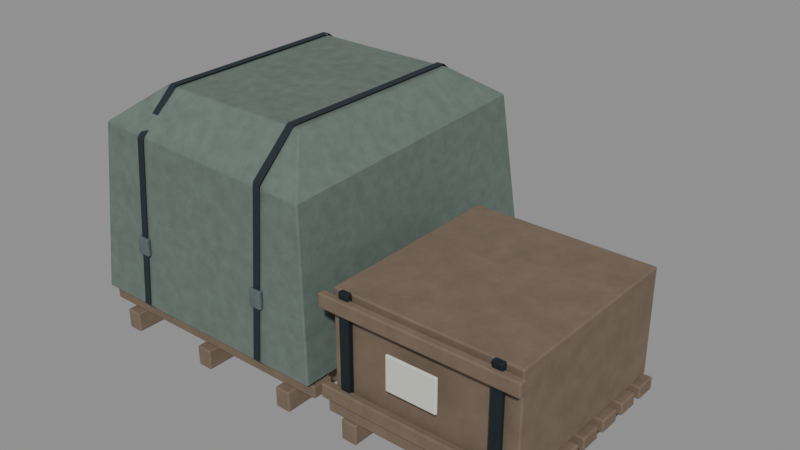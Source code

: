 # Source: B07_CARGO_SET.blend  (saved by Blender 4.3.34; exported with 4.5.12 LTS)
import bpy
from mathutils import Matrix  # noqa: F401  (used for matrix-valued properties, if any)

bpy.ops.wm.read_factory_settings(use_empty=True)
scene = bpy.context.scene
scene.name = 'B07_CARGO_SET'

# ---- collections
col_b07_cargo_set_asset = bpy.data.collections.new('B07_CARGO_SET asset'); scene.collection.children.link(col_b07_cargo_set_asset)

# ---- materials (node trees are filled in below, after node groups)
mat_b07_concrete = bpy.data.materials.new('B07 concrete')
mat_b07_concrete.diffuse_color = (0.3813, 0.402, 0.3916, 1.0)
mat_b07_steel = bpy.data.materials.new('B07 steel')
mat_b07_steel.diffuse_color = (0.02956, 0.04374, 0.05127, 1.0)
mat_b07_zinc = bpy.data.materials.new('B07 zinc')
mat_b07_zinc.diffuse_color = (0.2086, 0.2623, 0.2789, 1.0)
mat_b07_red = bpy.data.materials.new('B07 red')
mat_b07_red.diffuse_color = (0.1812, 0.04374, 0.0319, 1.0)
mat_b07_yellow = bpy.data.materials.new('B07 yellow')
mat_b07_yellow.diffuse_color = (0.5972, 0.3864, 0.05781, 1.0)
mat_b07_wood = bpy.data.materials.new('B07 wood')
mat_b07_wood.diffuse_color = (0.1878, 0.1384, 0.09531, 1.0)
mat_b07_tarp = bpy.data.materials.new('B07 tarp')
mat_b07_tarp.diffuse_color = (0.1329, 0.1746, 0.1529, 1.0)
mat_b07_dark = bpy.data.materials.new('B07 dark')
mat_b07_dark.diffuse_color = (0.009721, 0.02029, 0.02624, 1.0)
mat_b07_ceramic = bpy.data.materials.new('B07 ceramic')
mat_b07_ceramic.diffuse_color = (0.5457, 0.5583, 0.4969, 1.0)
mat_b07_white = bpy.data.materials.new('B07 white')
mat_b07_white.diffuse_color = (0.6867, 0.6939, 0.6172, 1.0)
mat_b07_asphalt = bpy.data.materials.new('B07 asphalt')
mat_b07_asphalt.diffuse_color = (0.05448, 0.07036, 0.08022, 1.0)

# ---- material node trees
mat_b07_concrete.use_nodes = True; mat_b07_concrete.node_tree.nodes.clear()
_N = mat_b07_concrete.node_tree.nodes; _L = mat_b07_concrete.node_tree.links
n0 = _N.new('ShaderNodeBsdfPrincipled'); n0.name = 'Principled BSDF'; n0.location = (10, 300)
n0.inputs[1].default_value = 0.05
n0.inputs[2].default_value = 0.83
n1 = _N.new('ShaderNodeOutputMaterial'); n1.name = 'Material Output'; n1.location = (300, 300)
n2 = _N.new('ShaderNodeTexNoise'); n2.name = 'Noise Texture'; n2.location = (0, 0)
n2.inputs[2].default_value = 2.3
n2.inputs[3].default_value = 3.2
n2.inputs[4].default_value = 0.65
n3 = _N.new('ShaderNodeTexCoord'); n3.name = 'Texture Coordinate'; n3.location = (0, 0)
n4 = _N.new('ShaderNodeValToRGB'); n4.name = 'Color Ramp'; n4.location = (0, 0)
while len(n4.color_ramp.elements) > 1: n4.color_ramp.elements.remove(n4.color_ramp.elements[-1])
n4.color_ramp.elements[0].position = 0.2; n4.color_ramp.elements[0].color = (0.2974, 0.3135, 0.3054, 1.0)
_e = n4.color_ramp.elements.new(0.8); _e.color = (0.4195, 0.4422, 0.4307, 1.0)
n5 = _N.new('ShaderNodeTexNoise'); n5.name = 'Noise Texture.001'; n5.location = (0, 0)
n5.inputs[2].default_value = 110.0
n6 = _N.new('ShaderNodeBump'); n6.name = 'Bump'; n6.location = (0, 0)
n6.inputs[0].default_value = 0.22
n6.inputs[1].default_value = 0.018
n6.inputs[2].default_value = 1.0
_L.new(n0.outputs[0], n1.inputs[0])
_L.new(n3.outputs[3], n2.inputs[0])
_L.new(n2.outputs[0], n4.inputs[0])
_L.new(n4.outputs[0], n0.inputs[0])
_L.new(n3.outputs[3], n5.inputs[0])
_L.new(n5.outputs[0], n6.inputs[3])
_L.new(n6.outputs[0], n0.inputs[5])
n1.is_active_output = True
mat_b07_steel.use_nodes = True; mat_b07_steel.node_tree.nodes.clear()
_N = mat_b07_steel.node_tree.nodes; _L = mat_b07_steel.node_tree.links
n0 = _N.new('ShaderNodeBsdfPrincipled'); n0.name = 'Principled BSDF'; n0.location = (10, 300)
n0.inputs[1].default_value = 0.7
n0.inputs[2].default_value = 0.48
n1 = _N.new('ShaderNodeOutputMaterial'); n1.name = 'Material Output'; n1.location = (300, 300)
n2 = _N.new('ShaderNodeTexNoise'); n2.name = 'Noise Texture'; n2.location = (0, 0)
n2.inputs[2].default_value = 3.0
n2.inputs[3].default_value = 3.2
n2.inputs[4].default_value = 0.65
n3 = _N.new('ShaderNodeTexCoord'); n3.name = 'Texture Coordinate'; n3.location = (0, 0)
n4 = _N.new('ShaderNodeValToRGB'); n4.name = 'Color Ramp'; n4.location = (0, 0)
while len(n4.color_ramp.elements) > 1: n4.color_ramp.elements.remove(n4.color_ramp.elements[-1])
n4.color_ramp.elements[0].position = 0.2; n4.color_ramp.elements[0].color = (0.02305, 0.03411, 0.03999, 1.0)
_e = n4.color_ramp.elements.new(0.8); _e.color = (0.03251, 0.04811, 0.0564, 1.0)
n5 = _N.new('ShaderNodeTexNoise'); n5.name = 'Noise Texture.001'; n5.location = (0, 0)
n5.inputs[2].default_value = 110.0
n6 = _N.new('ShaderNodeBump'); n6.name = 'Bump'; n6.location = (0, 0)
n6.inputs[0].default_value = 0.22
n6.inputs[1].default_value = 0.006
n6.inputs[2].default_value = 1.0
_L.new(n0.outputs[0], n1.inputs[0])
_L.new(n3.outputs[3], n2.inputs[0])
_L.new(n2.outputs[0], n4.inputs[0])
_L.new(n4.outputs[0], n0.inputs[0])
_L.new(n3.outputs[3], n5.inputs[0])
_L.new(n5.outputs[0], n6.inputs[3])
_L.new(n6.outputs[0], n0.inputs[5])
n1.is_active_output = True
mat_b07_zinc.use_nodes = True; mat_b07_zinc.node_tree.nodes.clear()
_N = mat_b07_zinc.node_tree.nodes; _L = mat_b07_zinc.node_tree.links
n0 = _N.new('ShaderNodeBsdfPrincipled'); n0.name = 'Principled BSDF'; n0.location = (10, 300)
n0.inputs[1].default_value = 0.7
n0.inputs[2].default_value = 0.39
n1 = _N.new('ShaderNodeOutputMaterial'); n1.name = 'Material Output'; n1.location = (300, 300)
n2 = _N.new('ShaderNodeTexNoise'); n2.name = 'Noise Texture'; n2.location = (0, 0)
n2.inputs[2].default_value = 8.0
n2.inputs[3].default_value = 3.2
n2.inputs[4].default_value = 0.65
n3 = _N.new('ShaderNodeTexCoord'); n3.name = 'Texture Coordinate'; n3.location = (0, 0)
n4 = _N.new('ShaderNodeValToRGB'); n4.name = 'Color Ramp'; n4.location = (0, 0)
while len(n4.color_ramp.elements) > 1: n4.color_ramp.elements.remove(n4.color_ramp.elements[-1])
n4.color_ramp.elements[0].position = 0.2; n4.color_ramp.elements[0].color = (0.1627, 0.2046, 0.2175, 1.0)
_e = n4.color_ramp.elements.new(0.8); _e.color = (0.2295, 0.2885, 0.3068, 1.0)
n5 = _N.new('ShaderNodeTexNoise'); n5.name = 'Noise Texture.001'; n5.location = (0, 0)
n5.inputs[2].default_value = 110.0
n6 = _N.new('ShaderNodeBump'); n6.name = 'Bump'; n6.location = (0, 0)
n6.inputs[0].default_value = 0.22
n6.inputs[1].default_value = 0.006
n6.inputs[2].default_value = 1.0
_L.new(n0.outputs[0], n1.inputs[0])
_L.new(n3.outputs[3], n2.inputs[0])
_L.new(n2.outputs[0], n4.inputs[0])
_L.new(n4.outputs[0], n0.inputs[0])
_L.new(n3.outputs[3], n5.inputs[0])
_L.new(n5.outputs[0], n6.inputs[3])
_L.new(n6.outputs[0], n0.inputs[5])
n1.is_active_output = True
mat_b07_red.use_nodes = True; mat_b07_red.node_tree.nodes.clear()
_N = mat_b07_red.node_tree.nodes; _L = mat_b07_red.node_tree.links
n0 = _N.new('ShaderNodeBsdfPrincipled'); n0.name = 'Principled BSDF'; n0.location = (10, 300)
n0.inputs[0].default_value = (0.1812, 0.04374, 0.0319, 1.0)
n0.inputs[1].default_value = 0.05
n0.inputs[2].default_value = 0.64
n1 = _N.new('ShaderNodeOutputMaterial'); n1.name = 'Material Output'; n1.location = (300, 300)
_L.new(n0.outputs[0], n1.inputs[0])
n1.is_active_output = True
mat_b07_yellow.use_nodes = True; mat_b07_yellow.node_tree.nodes.clear()
_N = mat_b07_yellow.node_tree.nodes; _L = mat_b07_yellow.node_tree.links
n0 = _N.new('ShaderNodeBsdfPrincipled'); n0.name = 'Principled BSDF'; n0.location = (10, 300)
n0.inputs[0].default_value = (0.5972, 0.3864, 0.05781, 1.0)
n0.inputs[1].default_value = 0.05
n0.inputs[2].default_value = 0.64
n1 = _N.new('ShaderNodeOutputMaterial'); n1.name = 'Material Output'; n1.location = (300, 300)
_L.new(n0.outputs[0], n1.inputs[0])
n1.is_active_output = True
mat_b07_wood.use_nodes = True; mat_b07_wood.node_tree.nodes.clear()
_N = mat_b07_wood.node_tree.nodes; _L = mat_b07_wood.node_tree.links
n0 = _N.new('ShaderNodeBsdfPrincipled'); n0.name = 'Principled BSDF'; n0.location = (10, 300)
n0.inputs[1].default_value = 0.05
n0.inputs[2].default_value = 0.78
n1 = _N.new('ShaderNodeOutputMaterial'); n1.name = 'Material Output'; n1.location = (300, 300)
n2 = _N.new('ShaderNodeTexNoise'); n2.name = 'Noise Texture'; n2.location = (0, 0)
n2.inputs[3].default_value = 3.2
n2.inputs[4].default_value = 0.65
n3 = _N.new('ShaderNodeTexCoord'); n3.name = 'Texture Coordinate'; n3.location = (0, 0)
n4 = _N.new('ShaderNodeValToRGB'); n4.name = 'Color Ramp'; n4.location = (0, 0)
while len(n4.color_ramp.elements) > 1: n4.color_ramp.elements.remove(n4.color_ramp.elements[-1])
n4.color_ramp.elements[0].position = 0.2; n4.color_ramp.elements[0].color = (0.1465, 0.108, 0.07434, 1.0)
_e = n4.color_ramp.elements.new(0.8); _e.color = (0.2066, 0.1523, 0.1048, 1.0)
n5 = _N.new('ShaderNodeTexNoise'); n5.name = 'Noise Texture.001'; n5.location = (0, 0)
n5.inputs[2].default_value = 110.0
n6 = _N.new('ShaderNodeBump'); n6.name = 'Bump'; n6.location = (0, 0)
n6.inputs[0].default_value = 0.22
n6.inputs[1].default_value = 0.006
n6.inputs[2].default_value = 1.0
_L.new(n0.outputs[0], n1.inputs[0])
_L.new(n3.outputs[3], n2.inputs[0])
_L.new(n2.outputs[0], n4.inputs[0])
_L.new(n4.outputs[0], n0.inputs[0])
_L.new(n3.outputs[3], n5.inputs[0])
_L.new(n5.outputs[0], n6.inputs[3])
_L.new(n6.outputs[0], n0.inputs[5])
n1.is_active_output = True
mat_b07_tarp.use_nodes = True; mat_b07_tarp.node_tree.nodes.clear()
_N = mat_b07_tarp.node_tree.nodes; _L = mat_b07_tarp.node_tree.links
n0 = _N.new('ShaderNodeBsdfPrincipled'); n0.name = 'Principled BSDF'; n0.location = (10, 300)
n0.inputs[1].default_value = 0.05
n0.inputs[2].default_value = 0.87
n1 = _N.new('ShaderNodeOutputMaterial'); n1.name = 'Material Output'; n1.location = (300, 300)
n2 = _N.new('ShaderNodeTexNoise'); n2.name = 'Noise Texture'; n2.location = (0, 0)
n2.inputs[2].default_value = 9.0
n2.inputs[3].default_value = 3.2
n2.inputs[4].default_value = 0.65
n3 = _N.new('ShaderNodeTexCoord'); n3.name = 'Texture Coordinate'; n3.location = (0, 0)
n4 = _N.new('ShaderNodeValToRGB'); n4.name = 'Color Ramp'; n4.location = (0, 0)
while len(n4.color_ramp.elements) > 1: n4.color_ramp.elements.remove(n4.color_ramp.elements[-1])
n4.color_ramp.elements[0].position = 0.2; n4.color_ramp.elements[0].color = (0.1036, 0.1362, 0.1193, 1.0)
_e = n4.color_ramp.elements.new(0.8); _e.color = (0.1462, 0.1921, 0.1682, 1.0)
n5 = _N.new('ShaderNodeTexNoise'); n5.name = 'Noise Texture.001'; n5.location = (0, 0)
n5.inputs[2].default_value = 65.0
n6 = _N.new('ShaderNodeBump'); n6.name = 'Bump'; n6.location = (0, 0)
n6.inputs[0].default_value = 0.22
n6.inputs[1].default_value = 0.006
n6.inputs[2].default_value = 1.0
_L.new(n0.outputs[0], n1.inputs[0])
_L.new(n3.outputs[3], n2.inputs[0])
_L.new(n2.outputs[0], n4.inputs[0])
_L.new(n4.outputs[0], n0.inputs[0])
_L.new(n3.outputs[3], n5.inputs[0])
_L.new(n5.outputs[0], n6.inputs[3])
_L.new(n6.outputs[0], n0.inputs[5])
n1.is_active_output = True
mat_b07_dark.use_nodes = True; mat_b07_dark.node_tree.nodes.clear()
_N = mat_b07_dark.node_tree.nodes; _L = mat_b07_dark.node_tree.links
n0 = _N.new('ShaderNodeBsdfPrincipled'); n0.name = 'Principled BSDF'; n0.location = (10, 300)
n0.inputs[0].default_value = (0.009721, 0.02029, 0.02624, 1.0)
n0.inputs[1].default_value = 0.05
n0.inputs[2].default_value = 0.64
n1 = _N.new('ShaderNodeOutputMaterial'); n1.name = 'Material Output'; n1.location = (300, 300)
_L.new(n0.outputs[0], n1.inputs[0])
n1.is_active_output = True
mat_b07_ceramic.use_nodes = True; mat_b07_ceramic.node_tree.nodes.clear()
_N = mat_b07_ceramic.node_tree.nodes; _L = mat_b07_ceramic.node_tree.links
n0 = _N.new('ShaderNodeBsdfPrincipled'); n0.name = 'Principled BSDF'; n0.location = (10, 300)
n0.inputs[0].default_value = (0.5457, 0.5583, 0.4969, 1.0)
n0.inputs[1].default_value = 0.05
n0.inputs[2].default_value = 0.64
n1 = _N.new('ShaderNodeOutputMaterial'); n1.name = 'Material Output'; n1.location = (300, 300)
_L.new(n0.outputs[0], n1.inputs[0])
n1.is_active_output = True
mat_b07_white.use_nodes = True; mat_b07_white.node_tree.nodes.clear()
_N = mat_b07_white.node_tree.nodes; _L = mat_b07_white.node_tree.links
n0 = _N.new('ShaderNodeBsdfPrincipled'); n0.name = 'Principled BSDF'; n0.location = (10, 300)
n0.inputs[0].default_value = (0.6867, 0.6939, 0.6172, 1.0)
n0.inputs[1].default_value = 0.05
n0.inputs[2].default_value = 0.64
n1 = _N.new('ShaderNodeOutputMaterial'); n1.name = 'Material Output'; n1.location = (300, 300)
_L.new(n0.outputs[0], n1.inputs[0])
n1.is_active_output = True
mat_b07_asphalt.use_nodes = True; mat_b07_asphalt.node_tree.nodes.clear()
_N = mat_b07_asphalt.node_tree.nodes; _L = mat_b07_asphalt.node_tree.links
n0 = _N.new('ShaderNodeBsdfPrincipled'); n0.name = 'Principled BSDF'; n0.location = (10, 300)
n0.inputs[1].default_value = 0.05
n0.inputs[2].default_value = 0.91
n1 = _N.new('ShaderNodeOutputMaterial'); n1.name = 'Material Output'; n1.location = (300, 300)
n2 = _N.new('ShaderNodeTexNoise'); n2.name = 'Noise Texture'; n2.location = (0, 0)
n2.inputs[3].default_value = 3.2
n2.inputs[4].default_value = 0.65
n3 = _N.new('ShaderNodeTexCoord'); n3.name = 'Texture Coordinate'; n3.location = (0, 0)
n4 = _N.new('ShaderNodeValToRGB'); n4.name = 'Color Ramp'; n4.location = (0, 0)
while len(n4.color_ramp.elements) > 1: n4.color_ramp.elements.remove(n4.color_ramp.elements[-1])
n4.color_ramp.elements[0].position = 0.2; n4.color_ramp.elements[0].color = (0.04249, 0.05488, 0.06257, 1.0)
_e = n4.color_ramp.elements.new(0.8); _e.color = (0.05993, 0.0774, 0.08824, 1.0)
n5 = _N.new('ShaderNodeTexNoise'); n5.name = 'Noise Texture.001'; n5.location = (0, 0)
n5.inputs[2].default_value = 110.0
n6 = _N.new('ShaderNodeBump'); n6.name = 'Bump'; n6.location = (0, 0)
n6.inputs[0].default_value = 0.22
n6.inputs[1].default_value = 0.018
n6.inputs[2].default_value = 1.0
_L.new(n0.outputs[0], n1.inputs[0])
_L.new(n3.outputs[3], n2.inputs[0])
_L.new(n2.outputs[0], n4.inputs[0])
_L.new(n4.outputs[0], n0.inputs[0])
_L.new(n3.outputs[3], n5.inputs[0])
_L.new(n5.outputs[0], n6.inputs[3])
_L.new(n6.outputs[0], n0.inputs[5])
n1.is_active_output = True

# ---- meshes
me_b07_cargo_set = bpy.data.meshes.new('B07_CARGO_SET')
me_b07_cargo_set.from_pydata([(-1.813, -1.375, 0.01), (-1.673, -1.375, 0.01), (-1.673, 1.375, 0.01), (-1.813, 1.375, 0.01), (-1.813, -1.375, 0.19), (-1.673, -1.375, 0.19), (-1.673, 1.375, 0.19), (-1.813, 1.375, 0.19), (-0.92, -1.375, 0.01), (-0.78, -1.375, 0.01), (-0.78, 1.375, 0.01), (-0.92, 1.375, 0.01), (-0.92, -1.375, 0.19), (-0.78, -1.375, 0.19), (-0.78, 1.375, 0.19), (-0.92, 1.375, 0.19), (-0.027, -1.375, 0.01), (0.113, -1.375, 0.01), (0.113, 1.375, 0.01), (-0.027, 1.375, 0.01), (-0.027, -1.375, 0.19), (0.113, -1.375, 0.19), (0.113, 1.375, 0.19), (-0.027, 1.375, 0.19), (-2.025, -1.305, 0.195), (0.325, -1.305, 0.195), (0.325, -1.115, 0.195), (-2.025, -1.115, 0.195), (-2.025, -1.305, 0.305), (0.325, -1.305, 0.305), (0.325, -1.115, 0.305), (-2.025, -1.115, 0.305), (-2.025, -0.9017, 0.195), (0.325, -0.9017, 0.195), (0.325, -0.7117, 0.195), (-2.025, -0.7117, 0.195), (-2.025, -0.9017, 0.305), (0.325, -0.9017, 0.305), (0.325, -0.7117, 0.305), (-2.025, -0.7117, 0.305), (-2.025, -0.4983, 0.195), (0.325, -0.4983, 0.195), (0.325, -0.3083, 0.195), (-2.025, -0.3083, 0.195), (-2.025, -0.4983, 0.305), (0.325, -0.4983, 0.305), (0.325, -0.3083, 0.305), (-2.025, -0.3083, 0.305), (-2.025, -0.095, 0.195), (0.325, -0.095, 0.195), (0.325, 0.095, 0.195), (-2.025, 0.095, 0.195), (-2.025, -0.095, 0.305), (0.325, -0.095, 0.305), (0.325, 0.095, 0.305), (-2.025, 0.095, 0.305), (-2.025, 0.3083, 0.195), (0.325, 0.3083, 0.195), (0.325, 0.4983, 0.195), (-2.025, 0.4983, 0.195), (-2.025, 0.3083, 0.305), (0.325, 0.3083, 0.305), (0.325, 0.4983, 0.305), (-2.025, 0.4983, 0.305), (-2.025, 0.7117, 0.195), (0.325, 0.7117, 0.195), (0.325, 0.9017, 0.195), (-2.025, 0.9017, 0.195), (-2.025, 0.7117, 0.305), (0.325, 0.7117, 0.305), (0.325, 0.9017, 0.305), (-2.025, 0.9017, 0.305), (-2.025, 1.115, 0.195), (0.325, 1.115, 0.195), (0.325, 1.305, 0.195), (-2.025, 1.305, 0.195), (-2.025, 1.115, 0.305), (0.325, 1.115, 0.305), (0.325, 1.305, 0.305), (-2.025, 1.305, 0.305), (-2.025, -1.375, 0.35), (0.325, -1.375, 0.35), (0.325, 1.375, 0.35), (-2.025, 1.375, 0.35), (-1.931, -1.265, 1.85), (0.184, -1.265, 1.76), (0.2075, 1.21, 1.88), (-1.884, 1.237, 1.8), (-1.579, -0.9075, 2.14), (-0.1215, -0.9075, 2.14), (-0.1215, 0.8525, 2.14), (-1.579, 0.8525, 2.14), (-1.535, -1.391, 0.36), (-1.465, -1.391, 0.36), (-1.535, -1.281, 1.82), (-1.465, -1.281, 1.82), (-1.535, -0.9075, 2.16), (-1.465, -0.9075, 2.16), (-1.535, 0.8525, 2.16), (-1.465, 0.8525, 2.16), (-1.535, 1.253, 1.84), (-1.465, 1.253, 1.84), (-1.535, 1.391, 0.36), (-1.465, 1.391, 0.36), (-1.56, -1.375, 0.82), (-1.44, -1.375, 0.82), (-1.44, -1.34, 0.82), (-1.56, -1.34, 0.82), (-1.56, -1.375, 0.98), (-1.44, -1.375, 0.98), (-1.44, -1.34, 0.98), (-1.56, -1.34, 0.98), (-0.235, -1.391, 0.36), (-0.165, -1.391, 0.36), (-0.235, -1.281, 1.82), (-0.165, -1.281, 1.82), (-0.235, -0.9075, 2.16), (-0.165, -0.9075, 2.16), (-0.235, 0.8525, 2.16), (-0.165, 0.8525, 2.16), (-0.235, 1.253, 1.84), (-0.165, 1.253, 1.84), (-0.235, 1.391, 0.36), (-0.165, 1.391, 0.36), (-0.26, -1.375, 0.82), (-0.14, -1.375, 0.82), (-0.14, -1.34, 0.82), (-0.26, -1.34, 0.82), (-0.26, -1.375, 0.98), (-0.14, -1.375, 0.98), (-0.14, -1.34, 0.98), (-0.26, -1.34, 0.98), (0.634, -1.35, 0.01), (0.774, -1.35, 0.01), (0.774, 0.45, 0.01), (0.634, 0.45, 0.01), (0.634, -1.35, 0.19), (0.774, -1.35, 0.19), (0.774, 0.45, 0.19), (0.634, 0.45, 0.19), (1.28, -1.35, 0.01), (1.42, -1.35, 0.01), (1.42, 0.45, 0.01), (1.28, 0.45, 0.01), (1.28, -1.35, 0.19), (1.42, -1.35, 0.19), (1.42, 0.45, 0.19), (1.28, 0.45, 0.19), (1.926, -1.35, 0.01), (2.066, -1.35, 0.01), (2.066, 0.45, 0.01), (1.926, 0.45, 0.01), (1.926, -1.35, 0.19), (2.066, -1.35, 0.19), (2.066, 0.45, 0.19), (1.926, 0.45, 0.19), (0.5, -1.337, 0.195), (2.2, -1.337, 0.195), (2.2, -1.147, 0.195), (0.5, -1.147, 0.195), (0.5, -1.337, 0.305), (2.2, -1.337, 0.305), (2.2, -1.147, 0.305), (0.5, -1.147, 0.305), (0.5, -1.073, 0.195), (2.2, -1.073, 0.195), (2.2, -0.883, 0.195), (0.5, -0.883, 0.195), (0.5, -1.073, 0.305), (2.2, -1.073, 0.305), (2.2, -0.883, 0.305), (0.5, -0.883, 0.305), (0.5, -0.809, 0.195), (2.2, -0.809, 0.195), (2.2, -0.619, 0.195), (0.5, -0.619, 0.195), (0.5, -0.809, 0.305), (2.2, -0.809, 0.305), (2.2, -0.619, 0.305), (0.5, -0.619, 0.305), (0.5, -0.545, 0.195), (2.2, -0.545, 0.195), (2.2, -0.355, 0.195), (0.5, -0.355, 0.195), (0.5, -0.545, 0.305), (2.2, -0.545, 0.305), (2.2, -0.355, 0.305), (0.5, -0.355, 0.305), (0.5, -0.281, 0.195), (2.2, -0.281, 0.195), (2.2, -0.091, 0.195), (0.5, -0.091, 0.195), (0.5, -0.281, 0.305), (2.2, -0.281, 0.305), (2.2, -0.091, 0.305), (0.5, -0.091, 0.305), (0.5, -0.017, 0.195), (2.2, -0.017, 0.195), (2.2, 0.173, 0.195), (0.5, 0.173, 0.195), (0.5, -0.017, 0.305), (2.2, -0.017, 0.305), (2.2, 0.173, 0.305), (0.5, 0.173, 0.305), (0.5, 0.247, 0.195), (2.2, 0.247, 0.195), (2.2, 0.437, 0.195), (0.5, 0.437, 0.195), (0.5, 0.247, 0.305), (2.2, 0.247, 0.305), (2.2, 0.437, 0.305), (0.5, 0.437, 0.305), (0.55, -1.3, 0.34), (2.15, -1.3, 0.34), (2.15, 0.4, 0.34), (0.55, 0.4, 0.34), (0.55, -1.3, 1.26), (2.15, -1.3, 1.26), (2.15, 0.4, 1.26), (0.55, 0.4, 1.26), (0.659, -1.375, 0.345), (0.749, -1.375, 0.345), (0.749, -1.325, 0.345), (0.659, -1.325, 0.345), (0.659, -1.375, 1.295), (0.749, -1.375, 1.295), (0.749, -1.325, 1.295), (0.659, -1.325, 1.295), (1.951, -1.375, 0.345), (2.041, -1.375, 0.345), (2.041, -1.325, 0.345), (1.951, -1.325, 0.345), (1.951, -1.375, 1.295), (2.041, -1.375, 1.295), (2.041, -1.325, 1.295), (1.951, -1.325, 1.295), (0.5, -1.41, 0.36), (2.2, -1.41, 0.36), (2.2, -1.34, 0.36), (0.5, -1.34, 0.36), (0.5, -1.41, 0.48), (2.2, -1.41, 0.48), (2.2, -1.34, 0.48), (0.5, -1.34, 0.48), (0.5, -1.41, 1.12), (2.2, -1.41, 1.12), (2.2, -1.34, 1.12), (0.5, -1.34, 1.12), (0.5, -1.41, 1.24), (2.2, -1.41, 1.24), (2.2, -1.34, 1.24), (0.5, -1.34, 1.24), (1.13, -1.433, 0.71), (1.57, -1.433, 0.71), (1.57, -1.408, 0.71), (1.13, -1.408, 0.71), (1.13, -1.433, 1.01), (1.57, -1.433, 1.01), (1.57, -1.408, 1.01), (1.13, -1.408, 1.01)], [], [(0, 3, 2, 1), (4, 5, 6, 7), (0, 1, 5, 4), (1, 2, 6, 5), (2, 3, 7, 6), (3, 0, 4, 7), (8, 11, 10, 9), (12, 13, 14, 15), (8, 9, 13, 12), (9, 10, 14, 13), (10, 11, 15, 14), (11, 8, 12, 15), (16, 19, 18, 17), (20, 21, 22, 23), (16, 17, 21, 20), (17, 18, 22, 21), (18, 19, 23, 22), (19, 16, 20, 23), (24, 27, 26, 25), (28, 29, 30, 31), (24, 25, 29, 28), (25, 26, 30, 29), (26, 27, 31, 30), (27, 24, 28, 31), (32, 35, 34, 33), (36, 37, 38, 39), (32, 33, 37, 36), (33, 34, 38, 37), (34, 35, 39, 38), (35, 32, 36, 39), (40, 43, 42, 41), (44, 45, 46, 47), (40, 41, 45, 44), (41, 42, 46, 45), (42, 43, 47, 46), (43, 40, 44, 47), (48, 51, 50, 49), (52, 53, 54, 55), (48, 49, 53, 52), (49, 50, 54, 53), (50, 51, 55, 54), (51, 48, 52, 55), (56, 59, 58, 57), (60, 61, 62, 63), (56, 57, 61, 60), (57, 58, 62, 61), (58, 59, 63, 62), (59, 56, 60, 63), (64, 67, 66, 65), (68, 69, 70, 71), (64, 65, 69, 68), (65, 66, 70, 69), (66, 67, 71, 70), (67, 64, 68, 71), (72, 75, 74, 73), (76, 77, 78, 79), (72, 73, 77, 76), (73, 74, 78, 77), (74, 75, 79, 78), (75, 72, 76, 79), (80, 81, 85, 84), (81, 82, 86, 85), (82, 83, 87, 86), (83, 80, 84, 87), (84, 85, 89, 88), (85, 86, 90, 89), (86, 87, 91, 90), (87, 84, 88, 91), (88, 89, 90, 91), (92, 93, 95, 94), (94, 95, 97, 96), (96, 97, 99, 98), (98, 99, 101, 100), (100, 101, 103, 102), (104, 107, 106, 105), (108, 109, 110, 111), (104, 105, 109, 108), (105, 106, 110, 109), (106, 107, 111, 110), (107, 104, 108, 111), (112, 113, 115, 114), (114, 115, 117, 116), (116, 117, 119, 118), (118, 119, 121, 120), (120, 121, 123, 122), (124, 127, 126, 125), (128, 129, 130, 131), (124, 125, 129, 128), (125, 126, 130, 129), (126, 127, 131, 130), (127, 124, 128, 131), (132, 135, 134, 133), (136, 137, 138, 139), (132, 133, 137, 136), (133, 134, 138, 137), (134, 135, 139, 138), (135, 132, 136, 139), (140, 143, 142, 141), (144, 145, 146, 147), (140, 141, 145, 144), (141, 142, 146, 145), (142, 143, 147, 146), (143, 140, 144, 147), (148, 151, 150, 149), (152, 153, 154, 155), (148, 149, 153, 152), (149, 150, 154, 153), (150, 151, 155, 154), (151, 148, 152, 155), (156, 159, 158, 157), (160, 161, 162, 163), (156, 157, 161, 160), (157, 158, 162, 161), (158, 159, 163, 162), (159, 156, 160, 163), (164, 167, 166, 165), (168, 169, 170, 171), (164, 165, 169, 168), (165, 166, 170, 169), (166, 167, 171, 170), (167, 164, 168, 171), (172, 175, 174, 173), (176, 177, 178, 179), (172, 173, 177, 176), (173, 174, 178, 177), (174, 175, 179, 178), (175, 172, 176, 179), (180, 183, 182, 181), (184, 185, 186, 187), (180, 181, 185, 184), (181, 182, 186, 185), (182, 183, 187, 186), (183, 180, 184, 187), (188, 191, 190, 189), (192, 193, 194, 195), (188, 189, 193, 192), (189, 190, 194, 193), (190, 191, 195, 194), (191, 188, 192, 195), (196, 199, 198, 197), (200, 201, 202, 203), (196, 197, 201, 200), (197, 198, 202, 201), (198, 199, 203, 202), (199, 196, 200, 203), (204, 207, 206, 205), (208, 209, 210, 211), (204, 205, 209, 208), (205, 206, 210, 209), (206, 207, 211, 210), (207, 204, 208, 211), (212, 215, 214, 213), (216, 217, 218, 219), (212, 213, 217, 216), (213, 214, 218, 217), (214, 215, 219, 218), (215, 212, 216, 219), (220, 223, 222, 221), (224, 225, 226, 227), (220, 221, 225, 224), (221, 222, 226, 225), (222, 223, 227, 226), (223, 220, 224, 227), (228, 231, 230, 229), (232, 233, 234, 235), (228, 229, 233, 232), (229, 230, 234, 233), (230, 231, 235, 234), (231, 228, 232, 235), (236, 239, 238, 237), (240, 241, 242, 243), (236, 237, 241, 240), (237, 238, 242, 241), (238, 239, 243, 242), (239, 236, 240, 243), (244, 247, 246, 245), (248, 249, 250, 251), (244, 245, 249, 248), (245, 246, 250, 249), (246, 247, 251, 250), (247, 244, 248, 251), (252, 255, 254, 253), (256, 257, 258, 259), (252, 253, 257, 256), (253, 254, 258, 257), (254, 255, 259, 258), (255, 252, 256, 259)])
me_b07_cargo_set.polygons.foreach_set('material_index', [5, 5, 5, 5, 5, 5, 5, 5, 5, 5, 5, 5, 5, 5, 5, 5, 5, 5, 5, 5, 5, 5, 5, 5, 5, 5, 5, 5, 5, 5, 5, 5, 5, 5, 5, 5, 5, 5, 5, 5, 5, 5, 5, 5, 5, 5, 5, 5, 5, 5, 5, 5, 5, 5, 5, 5, 5, 5, 5, 5, 6, 6, 6, 6, 6, 6, 6, 6, 6, 7, 7, 7, 7, 7, 2, 2, 2, 2, 2, 2, 7, 7, 7, 7, 7, 2, 2, 2, 2, 2, 2, 5, 5, 5, 5, 5, 5, 5, 5, 5, 5, 5, 5, 5, 5, 5, 5, 5, 5, 5, 5, 5, 5, 5, 5, 5, 5, 5, 5, 5, 5, 5, 5, 5, 5, 5, 5, 5, 5, 5, 5, 5, 5, 5, 5, 5, 5, 5, 5, 5, 5, 5, 5, 5, 5, 5, 5, 5, 5, 5, 5, 5, 5, 5, 5, 5, 5, 1, 1, 1, 1, 1, 1, 1, 1, 1, 1, 1, 1, 5, 5, 5, 5, 5, 5, 5, 5, 5, 5, 5, 5, 9, 9, 9, 9, 9, 9])
me_b07_cargo_set.materials.append(mat_b07_concrete)
me_b07_cargo_set.materials.append(mat_b07_steel)
me_b07_cargo_set.materials.append(mat_b07_zinc)
me_b07_cargo_set.materials.append(mat_b07_red)
me_b07_cargo_set.materials.append(mat_b07_yellow)
me_b07_cargo_set.materials.append(mat_b07_wood)
me_b07_cargo_set.materials.append(mat_b07_tarp)
me_b07_cargo_set.materials.append(mat_b07_dark)
me_b07_cargo_set.materials.append(mat_b07_ceramic)
me_b07_cargo_set.materials.append(mat_b07_white)
me_b07_cargo_set.materials.append(mat_b07_asphalt)
me_b07_cargo_set.update()

# ---- objects
ob_b07_cargo_set = bpy.data.objects.new('B07_CARGO_SET', me_b07_cargo_set)

# ---- transforms, parenting, visibility, modifiers, constraints
ob_b07_cargo_set.location = (0.0, 0.0, 0.0)
_m = ob_b07_cargo_set.modifiers.new('Manufactured edge radius', 'BEVEL')
_m.width = 0.012
_m.width_pct = 0.012
_m.segments = 2
_m.angle_limit = 0.6981
_m = ob_b07_cargo_set.modifiers.new('Weighted metal / panel normals', 'WEIGHTED_NORMAL')
_m.weight = 40
_m.keep_sharp = True

# ---- collection membership
col_b07_cargo_set_asset.objects.link(ob_b07_cargo_set)

# ---- scene / render settings (as saved in the file)
scene.frame_start = 1; scene.frame_end = 250; scene.frame_set(1)
scene.render.engine = 'BLENDER_EEVEE_NEXT'
scene.render.image_settings.exr_codec = 'NONE'
scene.render.simplify_subdivision_render = 0
scene.render.simplify_child_particles_render = 0.0
scene.eevee.use_volume_custom_range = False
scene.eevee.use_fast_gi = False
scene.eevee.use_shadows = False
scene.view_settings.white_balance_temperature = 0.0
scene.view_settings.white_balance_tint = 0.0
scene.view_settings.white_balance_whitepoint = (2.97, 0.5193, -0.0414)
bpy.context.view_layer.update()

# ---- added for rendering (the .blend has no active camera and no usable light): camera, sun + grey world if the file has none
cam_auto = bpy.data.cameras.new('AutoCamera')
cam_auto.lens = 50.0
cam_auto.sensor_width = 36.0
cam_auto.clip_end = 1000.0
ob_auto_camera = bpy.data.objects.new('AutoCamera', cam_auto)
scene.collection.objects.link(ob_auto_camera)
ob_auto_camera.location = (5.19263, -6.14691, 5.16911)
ob_auto_camera.rotation_euler = (1.09748, -7.21219e-08, 0.694738)
scene.camera = ob_auto_camera
light_auto_sun = bpy.data.lights.new('AutoSun', 'SUN')
light_auto_sun.energy = 3.0
light_auto_sun.angle = 0.0523599
ob_auto_sun = bpy.data.objects.new('AutoSun', light_auto_sun)
scene.collection.objects.link(ob_auto_sun)
ob_auto_sun.rotation_euler = (0.872665, 0.174533, 0.523599)
if scene.world is None:
    world_auto = bpy.data.worlds.new('AutoWorld')
    world_auto.color = (0.3, 0.3, 0.3)
    scene.world = world_auto
bpy.context.view_layer.update()
